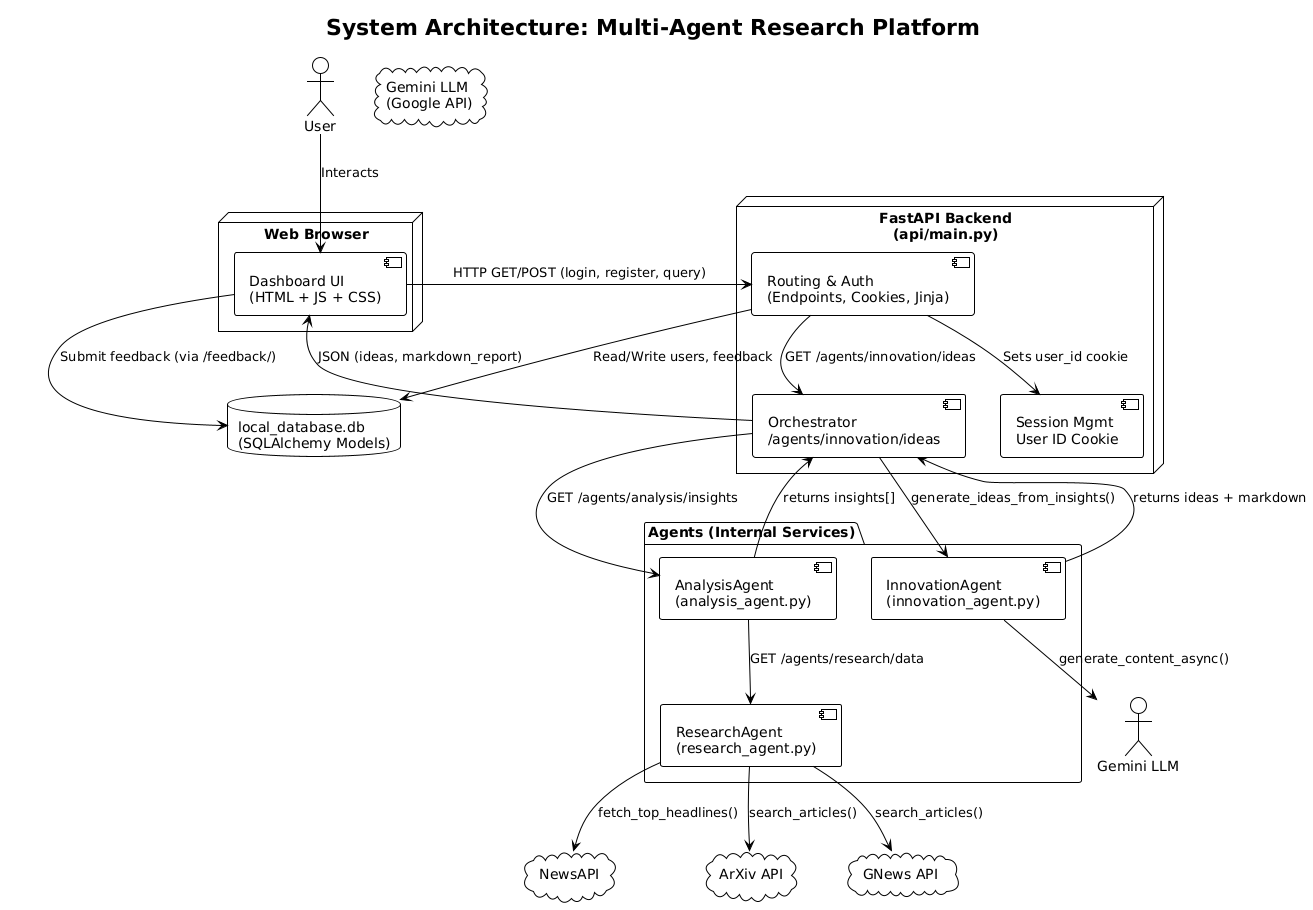

The diagram above was rendered by PlantUML. Its source (embedded in the PNG):
@startuml
!theme plain

title System Architecture: Multi-Agent Research Platform

actor User

' === Frontend Layer ===
node "Web Browser" as Browser {
  component "Dashboard UI\n(HTML + JS + CSS)" as UI
}

' === Backend Layer ===
node "FastAPI Backend\n(api/main.py)" as Backend {
  component "Routing & Auth\n(Endpoints, Cookies, Jinja)" as Router
  component "Session Mgmt\nUser ID Cookie" as Session
  component "Orchestrator\n/agents/innovation/ideas" as Orchestrator
}

' === Agents Layer ===
package "Agents (Internal Services)" {
  component "ResearchAgent\n(research_agent.py)" as Research
  component "AnalysisAgent\n(analysis_agent.py)" as Analysis
  component "InnovationAgent\n(innovation_agent.py)" as Innovation
}

' === Data Layer ===
database "local_database.db\n(SQLAlchemy Models)" as DB

' === External APIs ===
cloud "NewsAPI"
cloud "ArXiv API"
cloud "GNews API"
cloud "Gemini LLM\n(Google API)"

' === Relationships ===

User --> UI : Interacts
UI --> Router : HTTP GET/POST (login, register, query)
Router --> Session : Sets user_id cookie
Router --> Orchestrator : GET /agents/innovation/ideas

Orchestrator --> Analysis : GET /agents/analysis/insights
Analysis --> Research : GET /agents/research/data

Research --> "NewsAPI" : fetch_top_headlines()
Research --> "ArXiv API" : search_articles()
Research --> "GNews API" : search_articles()

Analysis --> Orchestrator : returns insights[]
Orchestrator --> Innovation : generate_ideas_from_insights()

Innovation --> "Gemini LLM" : generate_content_async()

Innovation --> Orchestrator : returns ideas + markdown
Orchestrator --> UI : JSON (ideas, markdown_report)

UI --> DB : Submit feedback (via /feedback/)
Router --> DB : Read/Write users, feedback
@enduml